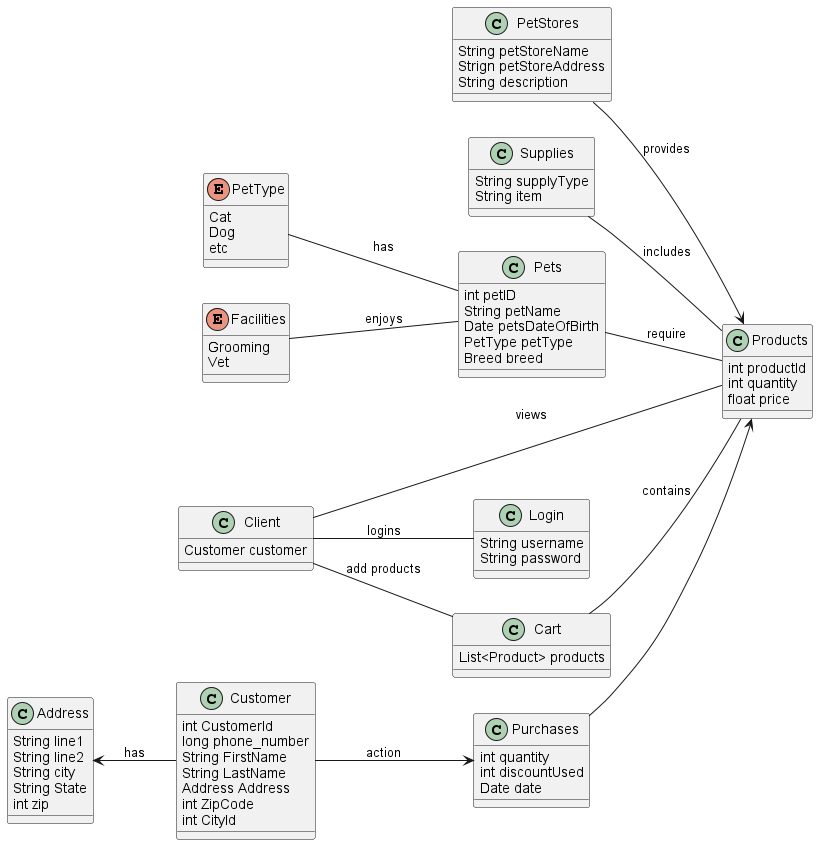

The diagram above was rendered by PlantUML. Its source (embedded in the PNG):
@startuml
'https://plantuml.com/class-diagram

left to right direction

class Customer {
int CustomerId
long phone_number
String FirstName
String LastName
Address Address
int ZipCode
int CityId
}

Address <-- Customer : has

enum PetType {
Cat
Dog
etc
}

'enum Breed
'{
'
'}
'CatBreed --|> Breed : extends
'DogBreed --|> Breed : extends
'
'enum CatBreed
'{
'Bengal Cat
'Birman Cat
'Balinese-Javanese Cat
'American Wirehair Cat
'American Shorthair
'}
'enum DogBreed
'{
'Labrador Retriever
'Bulldog
'Golden Retriever
'German Shepherd
'Poodle
'Beagle
'}

class Purchases
{
int quantity
int discountUsed
Date date
}

class Products
{
int productId
int quantity
float price
}

class PetStores
{
String petStoreName
Strign petStoreAddress
String description
}

class Supplies
{
String supplyType
String item
}

class Pets
{
int petID
String petName
Date petsDateOfBirth
PetType petType
Breed breed
}

enum Facilities
{
Grooming
Vet
}

class Address
{
String line1
String line2
String city
String State
int zip
}

Customer --> Purchases : action
Purchases --> Products
Supplies -- Products : includes
Pets -- Products : require
Facilities -- Pets : enjoys
PetStores --> Products : provides
'Breed -- Pets : has
PetType -- Pets : has

class Login
{
 String username
 String password
}

class Client
{
 Customer customer
}

Client -- Login : logins
Client -- Products : views

class Cart
{
 List<Product> products
}

Cart -- Products : contains
Client -- Cart : add products

@enduml